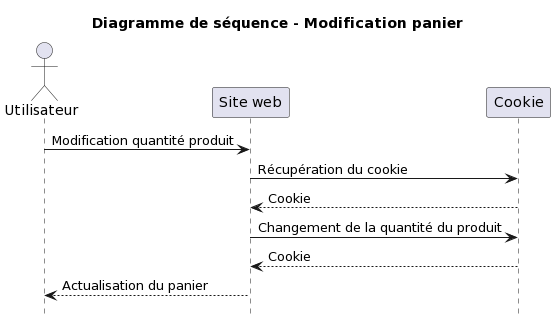

The diagram above was rendered by PlantUML. Its source (embedded in the PNG):
@startuml
title Diagramme de séquence - Modification panier
hide footbox

actor "Utilisateur" as u
participant "Site web" as w
participant "Cookie" as c

u -> w: Modification quantité produit
w -> c: Récupération du cookie
c --> w: Cookie
w -> c: Changement de la quantité du produit
c --> w: Cookie
w --> u: Actualisation du panier
@enduml